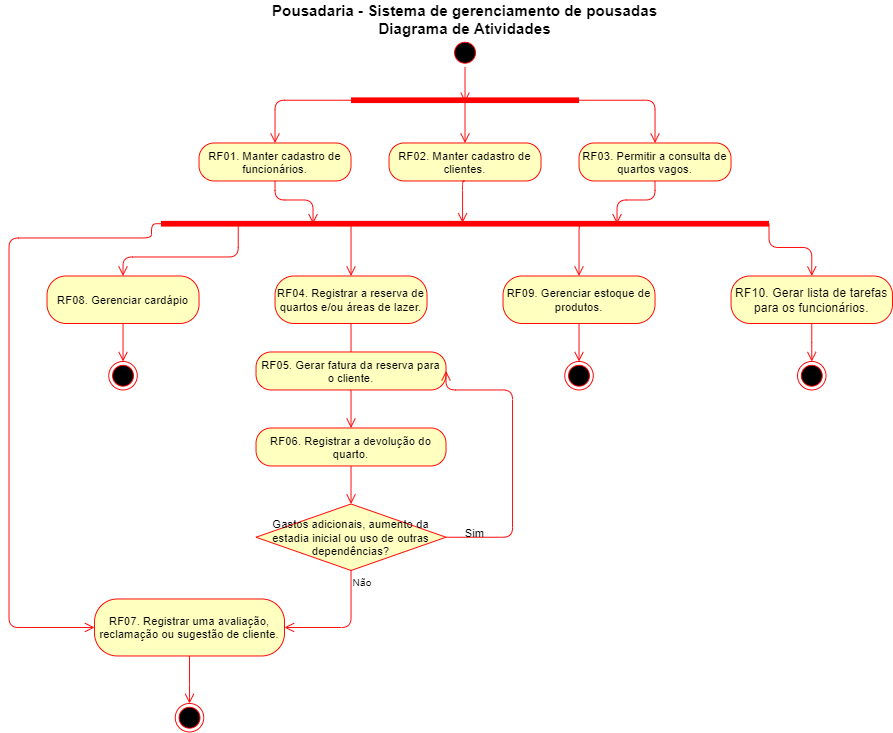

The diagram above was exported from draw.io. Its source (the exported page's mxGraphModel, read from the mxfile embedded in the PNG):
<mxGraphModel dx="1422" dy="705" grid="1" gridSize="10" guides="1" tooltips="1" connect="1" arrows="1" fold="1" page="1" pageScale="1" pageWidth="827" pageHeight="1169" math="0" shadow="0">
  <root>
    <mxCell id="0" />
    <mxCell id="1" parent="0" />
    <mxCell id="pN77-7yxTcKAwZW0POWE-1" value="&lt;font style=&quot;font-size: 16px&quot;&gt;&lt;b&gt;Pousadaria - Sistema de gerenciamento de pousadas&lt;br&gt;Diagrama de Atividades&lt;br&gt;&lt;/b&gt;&lt;/font&gt;" style="text;html=1;strokeColor=none;fillColor=none;align=center;verticalAlign=middle;whiteSpace=wrap;rounded=0;" parent="1" vertex="1">
      <mxGeometry x="310" y="70" width="420" height="40" as="geometry" />
    </mxCell>
    <mxCell id="pN77-7yxTcKAwZW0POWE-3" value="" style="ellipse;html=1;shape=startState;fillColor=#000000;strokeColor=#ff0000;" parent="1" vertex="1">
      <mxGeometry x="505" y="110" width="30" height="30" as="geometry" />
    </mxCell>
    <mxCell id="pN77-7yxTcKAwZW0POWE-4" value="" style="edgeStyle=orthogonalEdgeStyle;html=1;verticalAlign=bottom;endArrow=open;endSize=8;strokeColor=#ff0000;entryX=0.5;entryY=0.7;entryDx=0;entryDy=0;entryPerimeter=0;" parent="1" source="pN77-7yxTcKAwZW0POWE-3" target="pN77-7yxTcKAwZW0POWE-6" edge="1">
      <mxGeometry relative="1" as="geometry">
        <mxPoint x="490" y="140" as="targetPoint" />
        <Array as="points">
          <mxPoint x="520" y="140" />
          <mxPoint x="520" y="140" />
        </Array>
      </mxGeometry>
    </mxCell>
    <mxCell id="pN77-7yxTcKAwZW0POWE-6" value="" style="shape=line;html=1;strokeWidth=6;strokeColor=#ff0000;" parent="1" vertex="1">
      <mxGeometry x="400" y="170" width="240" height="10" as="geometry" />
    </mxCell>
    <mxCell id="pN77-7yxTcKAwZW0POWE-7" value="" style="edgeStyle=orthogonalEdgeStyle;html=1;verticalAlign=bottom;endArrow=open;endSize=8;strokeColor=#ff0000;entryX=0.5;entryY=0;entryDx=0;entryDy=0;exitX=1;exitY=0.5;exitDx=0;exitDy=0;exitPerimeter=0;" parent="1" source="pN77-7yxTcKAwZW0POWE-6" target="pN77-7yxTcKAwZW0POWE-8" edge="1">
      <mxGeometry relative="1" as="geometry">
        <mxPoint x="494" y="250" as="targetPoint" />
        <mxPoint x="640" y="140" as="sourcePoint" />
      </mxGeometry>
    </mxCell>
    <mxCell id="pN77-7yxTcKAwZW0POWE-8" value="&lt;font style=&quot;font-size: 12px&quot;&gt;RF03. Permitir a consulta de quartos vagos.&lt;/font&gt;" style="rounded=1;whiteSpace=wrap;html=1;arcSize=40;fontColor=#000000;fillColor=#ffffc0;strokeColor=#ff0000;" parent="1" vertex="1">
      <mxGeometry x="640" y="220" width="160" height="40" as="geometry" />
    </mxCell>
    <mxCell id="pN77-7yxTcKAwZW0POWE-9" value="" style="edgeStyle=orthogonalEdgeStyle;html=1;verticalAlign=bottom;endArrow=open;endSize=8;strokeColor=#ff0000;exitX=0.5;exitY=1;exitDx=0;exitDy=0;entryX=0.75;entryY=0.5;entryDx=0;entryDy=0;entryPerimeter=0;" parent="1" source="pN77-7yxTcKAwZW0POWE-8" target="pN77-7yxTcKAwZW0POWE-18" edge="1">
      <mxGeometry relative="1" as="geometry">
        <mxPoint x="550" y="280" as="targetPoint" />
        <Array as="points">
          <mxPoint x="720" y="280" />
          <mxPoint x="680" y="280" />
        </Array>
      </mxGeometry>
    </mxCell>
    <mxCell id="pN77-7yxTcKAwZW0POWE-10" value="&lt;font style=&quot;font-size: 12px&quot;&gt;RF01. Manter cadastro de funcionários.&lt;/font&gt;" style="rounded=1;whiteSpace=wrap;html=1;arcSize=40;fontColor=#000000;fillColor=#ffffc0;strokeColor=#ff0000;" parent="1" vertex="1">
      <mxGeometry x="240" y="220" width="160" height="40" as="geometry" />
    </mxCell>
    <mxCell id="pN77-7yxTcKAwZW0POWE-11" value="" style="edgeStyle=orthogonalEdgeStyle;html=1;verticalAlign=bottom;endArrow=open;endSize=8;strokeColor=#ff0000;entryX=0.25;entryY=0.5;entryDx=0;entryDy=0;entryPerimeter=0;exitX=0.5;exitY=1;exitDx=0;exitDy=0;" parent="1" source="pN77-7yxTcKAwZW0POWE-10" target="pN77-7yxTcKAwZW0POWE-18" edge="1">
      <mxGeometry relative="1" as="geometry">
        <mxPoint x="230" y="330" as="targetPoint" />
        <Array as="points">
          <mxPoint x="320" y="280" />
          <mxPoint x="360" y="280" />
        </Array>
      </mxGeometry>
    </mxCell>
    <mxCell id="pN77-7yxTcKAwZW0POWE-12" value="&lt;font style=&quot;font-size: 12px&quot;&gt;RF04. Registrar a reserva de quartos e/ou áreas de lazer.&lt;/font&gt;" style="rounded=1;whiteSpace=wrap;html=1;arcSize=40;fontColor=#000000;fillColor=#ffffc0;strokeColor=#ff0000;" parent="1" vertex="1">
      <mxGeometry x="320" y="360" width="160" height="50" as="geometry" />
    </mxCell>
    <mxCell id="pN77-7yxTcKAwZW0POWE-13" value="" style="edgeStyle=orthogonalEdgeStyle;html=1;verticalAlign=bottom;endArrow=open;endSize=8;strokeColor=#ff0000;entryX=0.5;entryY=0;entryDx=0;entryDy=0;exitX=0.5;exitY=1;exitDx=0;exitDy=0;" parent="1" source="pN77-7yxTcKAwZW0POWE-12" target="pN77-7yxTcKAwZW0POWE-21" edge="1">
      <mxGeometry relative="1" as="geometry">
        <mxPoint x="500" y="450" as="targetPoint" />
        <Array as="points">
          <mxPoint x="400" y="460" />
        </Array>
      </mxGeometry>
    </mxCell>
    <mxCell id="pN77-7yxTcKAwZW0POWE-15" value="" style="edgeStyle=orthogonalEdgeStyle;html=1;verticalAlign=bottom;endArrow=open;endSize=8;strokeColor=#ff0000;exitX=0;exitY=0.5;exitDx=0;exitDy=0;exitPerimeter=0;entryX=0.5;entryY=0;entryDx=0;entryDy=0;" parent="1" source="pN77-7yxTcKAwZW0POWE-6" target="pN77-7yxTcKAwZW0POWE-10" edge="1">
      <mxGeometry relative="1" as="geometry">
        <mxPoint x="280" y="220" as="targetPoint" />
        <mxPoint x="360" y="130" as="sourcePoint" />
        <Array as="points">
          <mxPoint x="320" y="175" />
        </Array>
      </mxGeometry>
    </mxCell>
    <mxCell id="pN77-7yxTcKAwZW0POWE-18" value="" style="shape=line;html=1;strokeWidth=6;strokeColor=#ff0000;" parent="1" vertex="1">
      <mxGeometry x="200" y="300" width="640" height="10" as="geometry" />
    </mxCell>
    <mxCell id="pN77-7yxTcKAwZW0POWE-20" value="" style="edgeStyle=orthogonalEdgeStyle;html=1;verticalAlign=bottom;endArrow=open;endSize=8;strokeColor=#ff0000;entryX=0.5;entryY=0;entryDx=0;entryDy=0;" parent="1" target="pN77-7yxTcKAwZW0POWE-12" edge="1">
      <mxGeometry relative="1" as="geometry">
        <mxPoint x="390" y="350" as="targetPoint" />
        <mxPoint x="400" y="304" as="sourcePoint" />
        <Array as="points">
          <mxPoint x="400" y="304" />
        </Array>
      </mxGeometry>
    </mxCell>
    <mxCell id="pN77-7yxTcKAwZW0POWE-21" value="&lt;font style=&quot;font-size: 12px&quot;&gt;RF05. Gerar fatura da reserva para o cliente.&lt;/font&gt;" style="rounded=1;whiteSpace=wrap;html=1;arcSize=40;fontColor=#000000;fillColor=#ffffc0;strokeColor=#ff0000;" parent="1" vertex="1">
      <mxGeometry x="300" y="440" width="200" height="40" as="geometry" />
    </mxCell>
    <mxCell id="pN77-7yxTcKAwZW0POWE-25" value="" style="edgeStyle=orthogonalEdgeStyle;html=1;verticalAlign=bottom;endArrow=open;endSize=8;strokeColor=#ff0000;exitX=0.5;exitY=1;exitDx=0;exitDy=0;entryX=0.5;entryY=0;entryDx=0;entryDy=0;" parent="1" source="pN77-7yxTcKAwZW0POWE-24" target="pN77-7yxTcKAwZW0POWE-26" edge="1">
      <mxGeometry relative="1" as="geometry">
        <mxPoint x="420" y="660" as="targetPoint" />
        <Array as="points" />
        <mxPoint x="420" y="600" as="sourcePoint" />
      </mxGeometry>
    </mxCell>
    <mxCell id="pN77-7yxTcKAwZW0POWE-26" value="Gastos adicionais, aumento da estadia inicial ou uso de outras dependências?" style="rhombus;whiteSpace=wrap;html=1;fillColor=#ffffc0;strokeColor=#ff0000;" parent="1" vertex="1">
      <mxGeometry x="300" y="600" width="200" height="70" as="geometry" />
    </mxCell>
    <mxCell id="pN77-7yxTcKAwZW0POWE-27" value="" style="edgeStyle=orthogonalEdgeStyle;html=1;align=left;verticalAlign=bottom;endArrow=open;endSize=8;strokeColor=#ff0000;entryX=1;entryY=0.5;entryDx=0;entryDy=0;exitX=1;exitY=0.5;exitDx=0;exitDy=0;" parent="1" source="pN77-7yxTcKAwZW0POWE-26" target="pN77-7yxTcKAwZW0POWE-21" edge="1">
      <mxGeometry x="-1" relative="1" as="geometry">
        <mxPoint x="600" y="490" as="targetPoint" />
        <Array as="points">
          <mxPoint x="570" y="635" />
          <mxPoint x="570" y="480" />
          <mxPoint x="500" y="480" />
        </Array>
      </mxGeometry>
    </mxCell>
    <mxCell id="pN77-7yxTcKAwZW0POWE-28" value="Não" style="edgeStyle=orthogonalEdgeStyle;html=1;align=left;verticalAlign=top;endArrow=open;endSize=8;strokeColor=#ff0000;entryX=1;entryY=0.5;entryDx=0;entryDy=0;" parent="1" source="pN77-7yxTcKAwZW0POWE-26" target="pN77-7yxTcKAwZW0POWE-31" edge="1">
      <mxGeometry x="-1" relative="1" as="geometry">
        <mxPoint x="420" y="800" as="targetPoint" />
        <mxPoint as="offset" />
      </mxGeometry>
    </mxCell>
    <mxCell id="pN77-7yxTcKAwZW0POWE-30" value="Sim" style="text;html=1;align=center;verticalAlign=middle;resizable=0;points=[];autosize=1;" parent="1" vertex="1">
      <mxGeometry x="510" y="620" width="40" height="20" as="geometry" />
    </mxCell>
    <mxCell id="pN77-7yxTcKAwZW0POWE-31" value="&lt;font style=&quot;font-size: 12px&quot;&gt;RF07. Registrar uma avaliação, reclamação ou sugestão de cliente.&lt;/font&gt;" style="rounded=1;whiteSpace=wrap;html=1;arcSize=40;fontColor=#000000;fillColor=#ffffc0;strokeColor=#ff0000;" parent="1" vertex="1">
      <mxGeometry x="130" y="700" width="200" height="60" as="geometry" />
    </mxCell>
    <mxCell id="pN77-7yxTcKAwZW0POWE-33" value="" style="edgeStyle=orthogonalEdgeStyle;html=1;verticalAlign=bottom;endArrow=open;endSize=8;strokeColor=#ff0000;exitX=0.5;exitY=1;exitDx=0;exitDy=0;" parent="1" source="pN77-7yxTcKAwZW0POWE-31" target="pN77-7yxTcKAwZW0POWE-35" edge="1">
      <mxGeometry relative="1" as="geometry">
        <mxPoint x="420" y="960" as="targetPoint" />
        <mxPoint x="430" y="610" as="sourcePoint" />
        <Array as="points">
          <mxPoint x="230" y="800" />
          <mxPoint x="230" y="800" />
        </Array>
      </mxGeometry>
    </mxCell>
    <mxCell id="pN77-7yxTcKAwZW0POWE-35" value="" style="ellipse;html=1;shape=endState;fillColor=#000000;strokeColor=#ff0000;" parent="1" vertex="1">
      <mxGeometry x="215" y="810" width="30" height="30" as="geometry" />
    </mxCell>
    <mxCell id="pN77-7yxTcKAwZW0POWE-37" value="" style="edgeStyle=orthogonalEdgeStyle;html=1;verticalAlign=bottom;endArrow=open;endSize=8;strokeColor=#ff0000;exitX=0;exitY=0.5;exitDx=0;exitDy=0;exitPerimeter=0;entryX=0;entryY=0.5;entryDx=0;entryDy=0;" parent="1" source="pN77-7yxTcKAwZW0POWE-18" target="pN77-7yxTcKAwZW0POWE-31" edge="1">
      <mxGeometry relative="1" as="geometry">
        <mxPoint x="-40" y="367.5" as="targetPoint" />
        <mxPoint x="440" y="60" as="sourcePoint" />
        <Array as="points">
          <mxPoint x="190" y="305" />
          <mxPoint x="190" y="320" />
          <mxPoint x="40" y="320" />
          <mxPoint x="40" y="730" />
        </Array>
      </mxGeometry>
    </mxCell>
    <mxCell id="pN77-7yxTcKAwZW0POWE-38" value="" style="edgeStyle=orthogonalEdgeStyle;html=1;verticalAlign=bottom;endArrow=open;endSize=8;strokeColor=#ff0000;exitX=1;exitY=0.5;exitDx=0;exitDy=0;exitPerimeter=0;entryX=0.5;entryY=0;entryDx=0;entryDy=0;" parent="1" source="pN77-7yxTcKAwZW0POWE-18" target="pN77-7yxTcKAwZW0POWE-40" edge="1">
      <mxGeometry relative="1" as="geometry">
        <mxPoint x="680" y="490" as="targetPoint" />
        <mxPoint x="200" y="315" as="sourcePoint" />
        <Array as="points">
          <mxPoint x="840" y="330" />
          <mxPoint x="885" y="330" />
        </Array>
      </mxGeometry>
    </mxCell>
    <mxCell id="pN77-7yxTcKAwZW0POWE-40" value="&lt;font style=&quot;font-size: 13px&quot;&gt;RF10. Gerar lista de tarefas para os funcionários.&lt;/font&gt;" style="rounded=1;whiteSpace=wrap;html=1;arcSize=40;fontColor=#000000;fillColor=#ffffc0;strokeColor=#ff0000;" parent="1" vertex="1">
      <mxGeometry x="800" y="360" width="170" height="50" as="geometry" />
    </mxCell>
    <mxCell id="pN77-7yxTcKAwZW0POWE-41" value="RF08. Gerenciar cardápio" style="rounded=1;whiteSpace=wrap;html=1;arcSize=40;fontColor=#000000;fillColor=#ffffc0;strokeColor=#ff0000;" parent="1" vertex="1">
      <mxGeometry x="80" y="360" width="160" height="50" as="geometry" />
    </mxCell>
    <mxCell id="pN77-7yxTcKAwZW0POWE-42" value="&lt;font style=&quot;font-size: 12px&quot;&gt;&lt;font style=&quot;font-size: 12px&quot;&gt;RF09. Gerenciar estoque de produtos.&lt;/font&gt;&lt;/font&gt;" style="rounded=1;whiteSpace=wrap;html=1;arcSize=40;fontColor=#000000;fillColor=#ffffc0;strokeColor=#ff0000;" parent="1" vertex="1">
      <mxGeometry x="560" y="360" width="160" height="50" as="geometry" />
    </mxCell>
    <mxCell id="pN77-7yxTcKAwZW0POWE-45" value="" style="edgeStyle=orthogonalEdgeStyle;html=1;verticalAlign=bottom;endArrow=open;endSize=8;strokeColor=#ff0000;exitX=0.5;exitY=1;exitDx=0;exitDy=0;" parent="1" source="pN77-7yxTcKAwZW0POWE-41" target="pN77-7yxTcKAwZW0POWE-46" edge="1">
      <mxGeometry relative="1" as="geometry">
        <mxPoint x="195" y="520" as="targetPoint" />
        <mxPoint x="195" y="440" as="sourcePoint" />
        <Array as="points">
          <mxPoint x="160" y="410" />
          <mxPoint x="160" y="505" />
        </Array>
      </mxGeometry>
    </mxCell>
    <mxCell id="pN77-7yxTcKAwZW0POWE-46" value="" style="ellipse;html=1;shape=endState;fillColor=#000000;strokeColor=#ff0000;" parent="1" vertex="1">
      <mxGeometry x="145" y="450" width="30" height="30" as="geometry" />
    </mxCell>
    <mxCell id="pN77-7yxTcKAwZW0POWE-47" value="" style="edgeStyle=orthogonalEdgeStyle;html=1;verticalAlign=bottom;endArrow=open;endSize=8;strokeColor=#ff0000;exitX=0.5;exitY=1;exitDx=0;exitDy=0;entryX=0.5;entryY=0;entryDx=0;entryDy=0;" parent="1" source="pN77-7yxTcKAwZW0POWE-42" target="pN77-7yxTcKAwZW0POWE-48" edge="1">
      <mxGeometry relative="1" as="geometry">
        <mxPoint x="660" y="490" as="targetPoint" />
        <mxPoint x="630" y="420" as="sourcePoint" />
        <Array as="points">
          <mxPoint x="640" y="410" />
          <mxPoint x="640" y="490" />
        </Array>
      </mxGeometry>
    </mxCell>
    <mxCell id="pN77-7yxTcKAwZW0POWE-48" value="" style="ellipse;html=1;shape=endState;fillColor=#000000;strokeColor=#ff0000;" parent="1" vertex="1">
      <mxGeometry x="625" y="450" width="30" height="30" as="geometry" />
    </mxCell>
    <mxCell id="pN77-7yxTcKAwZW0POWE-50" value="" style="ellipse;html=1;shape=endState;fillColor=#000000;strokeColor=#ff0000;" parent="1" vertex="1">
      <mxGeometry x="870" y="450" width="30" height="30" as="geometry" />
    </mxCell>
    <mxCell id="pN77-7yxTcKAwZW0POWE-52" value="" style="edgeStyle=orthogonalEdgeStyle;html=1;verticalAlign=bottom;endArrow=open;endSize=8;strokeColor=#ff0000;exitX=0.5;exitY=1;exitDx=0;exitDy=0;entryX=0.5;entryY=0;entryDx=0;entryDy=0;" parent="1" source="pN77-7yxTcKAwZW0POWE-40" target="pN77-7yxTcKAwZW0POWE-50" edge="1">
      <mxGeometry relative="1" as="geometry">
        <mxPoint x="990" y="440" as="targetPoint" />
        <mxPoint x="880" y="420" as="sourcePoint" />
        <Array as="points">
          <mxPoint x="885" y="440" />
          <mxPoint x="885" y="440" />
        </Array>
      </mxGeometry>
    </mxCell>
    <mxCell id="pN77-7yxTcKAwZW0POWE-53" value="" style="edgeStyle=orthogonalEdgeStyle;html=1;verticalAlign=bottom;endArrow=open;endSize=8;strokeColor=#ff0000;exitX=0.127;exitY=0.3;exitDx=0;exitDy=0;exitPerimeter=0;entryX=0.5;entryY=0;entryDx=0;entryDy=0;" parent="1" source="pN77-7yxTcKAwZW0POWE-18" target="pN77-7yxTcKAwZW0POWE-41" edge="1">
      <mxGeometry relative="1" as="geometry">
        <mxPoint x="430" y="380" as="targetPoint" />
        <mxPoint x="430" y="316" as="sourcePoint" />
        <Array as="points">
          <mxPoint x="281" y="340" />
          <mxPoint x="160" y="340" />
        </Array>
      </mxGeometry>
    </mxCell>
    <mxCell id="pN77-7yxTcKAwZW0POWE-54" value="" style="edgeStyle=orthogonalEdgeStyle;html=1;verticalAlign=bottom;endArrow=open;endSize=8;strokeColor=#ff0000;exitX=0.695;exitY=0.5;exitDx=0;exitDy=0;exitPerimeter=0;entryX=0.5;entryY=0;entryDx=0;entryDy=0;" parent="1" source="pN77-7yxTcKAwZW0POWE-18" target="pN77-7yxTcKAwZW0POWE-42" edge="1">
      <mxGeometry relative="1" as="geometry">
        <mxPoint x="200" y="377.5" as="targetPoint" />
        <mxPoint x="289.17999999999984" y="315" as="sourcePoint" />
        <Array as="points">
          <mxPoint x="640" y="305" />
        </Array>
      </mxGeometry>
    </mxCell>
    <mxCell id="pN77-7yxTcKAwZW0POWE-24" value="&lt;font style=&quot;font-size: 12px&quot;&gt;RF06. Registrar a devolução do quarto.&lt;/font&gt;" style="rounded=1;whiteSpace=wrap;html=1;arcSize=40;fontColor=#000000;fillColor=#ffffc0;strokeColor=#ff0000;" parent="1" vertex="1">
      <mxGeometry x="300" y="520" width="200" height="40" as="geometry" />
    </mxCell>
    <mxCell id="eBtGTzUP4N2EXOhHljJs-2" value="" style="edgeStyle=orthogonalEdgeStyle;html=1;verticalAlign=bottom;endArrow=open;endSize=8;strokeColor=#ff0000;" parent="1" source="pN77-7yxTcKAwZW0POWE-21" target="pN77-7yxTcKAwZW0POWE-24" edge="1">
      <mxGeometry relative="1" as="geometry">
        <mxPoint x="420" y="560" as="targetPoint" />
        <mxPoint x="400" y="500" as="sourcePoint" />
      </mxGeometry>
    </mxCell>
    <mxCell id="5q51hKhuvqgnQYByxDPR-1" value="RF02. Manter cadastro de clientes." style="rounded=1;whiteSpace=wrap;html=1;arcSize=40;fontColor=#000000;fillColor=#ffffc0;strokeColor=#ff0000;align=center;" parent="1" vertex="1">
      <mxGeometry x="440" y="220" width="160" height="40" as="geometry" />
    </mxCell>
    <mxCell id="5q51hKhuvqgnQYByxDPR-2" value="" style="edgeStyle=orthogonalEdgeStyle;html=1;verticalAlign=bottom;endArrow=open;endSize=8;strokeColor=#ff0000;entryX=0.5;entryY=0;entryDx=0;entryDy=0;exitX=0.5;exitY=0.4;exitDx=0;exitDy=0;exitPerimeter=0;" parent="1" source="pN77-7yxTcKAwZW0POWE-6" target="5q51hKhuvqgnQYByxDPR-1" edge="1">
      <mxGeometry relative="1" as="geometry">
        <mxPoint x="690" y="230" as="targetPoint" />
        <mxPoint x="610" y="185" as="sourcePoint" />
        <Array as="points">
          <mxPoint x="520" y="174" />
          <mxPoint x="520" y="220" />
        </Array>
      </mxGeometry>
    </mxCell>
    <mxCell id="5q51hKhuvqgnQYByxDPR-3" value="" style="edgeStyle=orthogonalEdgeStyle;html=1;verticalAlign=bottom;endArrow=open;endSize=8;strokeColor=#ff0000;entryX=0.496;entryY=0.4;entryDx=0;entryDy=0;exitX=0.5;exitY=1;exitDx=0;exitDy=0;entryPerimeter=0;" parent="1" source="5q51hKhuvqgnQYByxDPR-1" target="pN77-7yxTcKAwZW0POWE-18" edge="1">
      <mxGeometry relative="1" as="geometry">
        <mxPoint x="430" y="230" as="targetPoint" />
        <mxPoint x="430" y="184" as="sourcePoint" />
        <Array as="points">
          <mxPoint x="517" y="260" />
        </Array>
      </mxGeometry>
    </mxCell>
  </root>
</mxGraphModel>